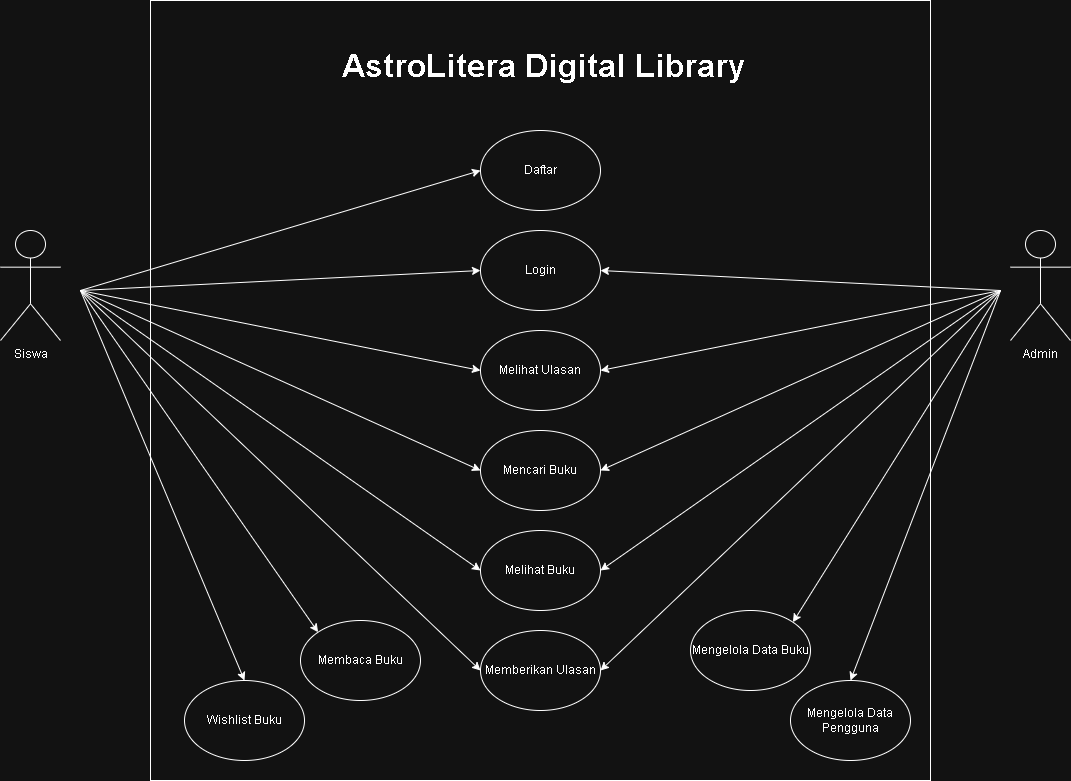

The diagram above was exported from draw.io. Its source (the exported page's mxGraphModel, read from the mxfile embedded in the PNG):
<mxGraphModel dx="1488" dy="866" grid="1" gridSize="10" guides="1" tooltips="1" connect="1" arrows="1" fold="1" page="1" pageScale="1" pageWidth="827" pageHeight="1169" math="0" shadow="0">
  <root>
    <mxCell id="0" />
    <mxCell id="1" parent="0" />
    <mxCell id="PeZlVqd9_Ei3gMYfZ-W8-2" parent="1" style="whiteSpace=wrap;html=1;aspect=fixed;" value="" vertex="1">
      <mxGeometry height="780" width="780" x="380" y="300" as="geometry" />
    </mxCell>
    <mxCell id="PeZlVqd9_Ei3gMYfZ-W8-4" parent="1" style="text;html=1;whiteSpace=wrap;overflow=hidden;rounded=0;" value="&lt;h1 style=&quot;margin-top: 0px;&quot;&gt;&lt;font style=&quot;font-size: 32px;&quot;&gt;AstroLitera Digital Library&lt;/font&gt;&lt;/h1&gt;" vertex="1">
      <mxGeometry height="40" width="430" x="570" y="340" as="geometry" />
    </mxCell>
    <mxCell id="PeZlVqd9_Ei3gMYfZ-W8-5" parent="1" style="shape=umlActor;verticalLabelPosition=bottom;verticalAlign=top;html=1;outlineConnect=0;" value="Siswa" vertex="1">
      <mxGeometry height="110" width="60" x="230" y="530" as="geometry" />
    </mxCell>
    <mxCell id="PeZlVqd9_Ei3gMYfZ-W8-6" parent="1" style="shape=umlActor;verticalLabelPosition=bottom;verticalAlign=top;html=1;outlineConnect=0;" value="Admin" vertex="1">
      <mxGeometry height="110" width="60" x="1240" y="530" as="geometry" />
    </mxCell>
    <mxCell id="PeZlVqd9_Ei3gMYfZ-W8-7" parent="1" style="ellipse;whiteSpace=wrap;html=1;" value="Wishlist Buku" vertex="1">
      <mxGeometry height="80" width="120" x="414" y="980" as="geometry" />
    </mxCell>
    <mxCell id="PeZlVqd9_Ei3gMYfZ-W8-8" parent="1" style="ellipse;whiteSpace=wrap;html=1;" value="Memberikan Ulasan" vertex="1">
      <mxGeometry height="80" width="120" x="710" y="930" as="geometry" />
    </mxCell>
    <mxCell id="PeZlVqd9_Ei3gMYfZ-W8-11" edge="1" parent="1" style="endArrow=classic;html=1;rounded=0;entryX=0.5;entryY=0;entryDx=0;entryDy=0;" target="PeZlVqd9_Ei3gMYfZ-W8-7" value="">
      <mxGeometry height="50" relative="1" width="50" as="geometry">
        <mxPoint x="310" y="590" as="sourcePoint" />
        <mxPoint x="780" y="370" as="targetPoint" />
      </mxGeometry>
    </mxCell>
    <mxCell id="PeZlVqd9_Ei3gMYfZ-W8-12" edge="1" parent="1" style="endArrow=classic;html=1;rounded=0;entryX=0;entryY=0.5;entryDx=0;entryDy=0;" target="PeZlVqd9_Ei3gMYfZ-W8-8" value="">
      <mxGeometry height="50" relative="1" width="50" as="geometry">
        <mxPoint x="310" y="590" as="sourcePoint" />
        <mxPoint x="800" y="410" as="targetPoint" />
      </mxGeometry>
    </mxCell>
    <mxCell id="PeZlVqd9_Ei3gMYfZ-W8-25" parent="1" style="ellipse;whiteSpace=wrap;html=1;" value="Melihat Buku" vertex="1">
      <mxGeometry height="80" width="120" x="710" y="830" as="geometry" />
    </mxCell>
    <mxCell id="PeZlVqd9_Ei3gMYfZ-W8-26" edge="1" parent="1" style="endArrow=classic;html=1;rounded=0;entryX=0;entryY=0.5;entryDx=0;entryDy=0;" target="PeZlVqd9_Ei3gMYfZ-W8-25" value="">
      <mxGeometry height="50" relative="1" width="50" as="geometry">
        <mxPoint x="310" y="590" as="sourcePoint" />
        <mxPoint x="650" y="490" as="targetPoint" />
      </mxGeometry>
    </mxCell>
    <mxCell id="PeZlVqd9_Ei3gMYfZ-W8-29" parent="1" style="ellipse;whiteSpace=wrap;html=1;" value="Mencari Buku" vertex="1">
      <mxGeometry height="80" width="120" x="710" y="730.0000000000001" as="geometry" />
    </mxCell>
    <mxCell id="PeZlVqd9_Ei3gMYfZ-W8-31" parent="1" style="ellipse;whiteSpace=wrap;html=1;" value="Melihat Ulasan" vertex="1">
      <mxGeometry height="80" width="120" x="710" y="630" as="geometry" />
    </mxCell>
    <mxCell id="PeZlVqd9_Ei3gMYfZ-W8-32" edge="1" parent="1" style="endArrow=classic;html=1;rounded=0;entryX=1;entryY=0.5;entryDx=0;entryDy=0;" target="PeZlVqd9_Ei3gMYfZ-W8-8" value="">
      <mxGeometry height="50" relative="1" width="50" as="geometry">
        <mxPoint x="1230" y="590" as="sourcePoint" />
        <mxPoint x="560" y="855" as="targetPoint" />
      </mxGeometry>
    </mxCell>
    <mxCell id="PeZlVqd9_Ei3gMYfZ-W8-33" parent="1" style="ellipse;whiteSpace=wrap;html=1;" value="Mengelola Data Pengguna" vertex="1">
      <mxGeometry height="80" width="120" x="1020" y="980" as="geometry" />
    </mxCell>
    <mxCell id="PeZlVqd9_Ei3gMYfZ-W8-35" edge="1" parent="1" style="endArrow=classic;html=1;rounded=0;entryX=0.5;entryY=0;entryDx=0;entryDy=0;" target="PeZlVqd9_Ei3gMYfZ-W8-33" value="">
      <mxGeometry height="50" relative="1" width="50" as="geometry">
        <mxPoint x="1230" y="590" as="sourcePoint" />
        <mxPoint x="890" y="810" as="targetPoint" />
      </mxGeometry>
    </mxCell>
    <mxCell id="HdoZicGJgHeT4EbPx9n6-2" edge="1" parent="1" style="endArrow=classic;html=1;rounded=0;entryX=1;entryY=0.5;entryDx=0;entryDy=0;" target="PeZlVqd9_Ei3gMYfZ-W8-25" value="">
      <mxGeometry height="50" relative="1" width="50" as="geometry">
        <Array as="points" />
        <mxPoint x="1230" y="590" as="sourcePoint" />
        <mxPoint x="560" y="650" as="targetPoint" />
      </mxGeometry>
    </mxCell>
    <mxCell id="bXz7gvXhbpcUZt-qzRp9-3" edge="1" parent="1" style="endArrow=classic;html=1;rounded=0;entryX=1;entryY=0.5;entryDx=0;entryDy=0;" target="PeZlVqd9_Ei3gMYfZ-W8-31" value="">
      <mxGeometry height="50" relative="1" width="50" as="geometry">
        <mxPoint x="1230" y="590" as="sourcePoint" />
        <mxPoint x="560" y="750" as="targetPoint" />
      </mxGeometry>
    </mxCell>
    <mxCell id="bXz7gvXhbpcUZt-qzRp9-4" edge="1" parent="1" style="endArrow=classic;html=1;rounded=0;entryX=0;entryY=0.5;entryDx=0;entryDy=0;" target="PeZlVqd9_Ei3gMYfZ-W8-31" value="">
      <mxGeometry height="50" relative="1" width="50" as="geometry">
        <mxPoint x="310" y="590" as="sourcePoint" />
        <mxPoint x="748" y="732" as="targetPoint" />
      </mxGeometry>
    </mxCell>
    <mxCell id="bXz7gvXhbpcUZt-qzRp9-5" edge="1" parent="1" style="endArrow=classic;html=1;rounded=0;entryX=1;entryY=0.5;entryDx=0;entryDy=0;" target="PeZlVqd9_Ei3gMYfZ-W8-29" value="">
      <mxGeometry height="50" relative="1" width="50" as="geometry">
        <mxPoint x="1230" y="590" as="sourcePoint" />
        <mxPoint x="820" y="570" as="targetPoint" />
      </mxGeometry>
    </mxCell>
    <mxCell id="bXz7gvXhbpcUZt-qzRp9-12" parent="1" style="ellipse;whiteSpace=wrap;html=1;" value="Mengelola Data Buku" vertex="1">
      <mxGeometry height="80" width="120" x="920" y="910" as="geometry" />
    </mxCell>
    <mxCell id="bXz7gvXhbpcUZt-qzRp9-13" edge="1" parent="1" style="endArrow=classic;html=1;rounded=0;entryX=1;entryY=0;entryDx=0;entryDy=0;" target="bXz7gvXhbpcUZt-qzRp9-12" value="">
      <mxGeometry height="50" relative="1" width="50" as="geometry">
        <mxPoint x="1230" y="590" as="sourcePoint" />
        <mxPoint x="900" y="820" as="targetPoint" />
      </mxGeometry>
    </mxCell>
    <mxCell id="bXz7gvXhbpcUZt-qzRp9-20" edge="1" parent="1" style="endArrow=classic;html=1;rounded=0;entryX=0;entryY=0.5;entryDx=0;entryDy=0;" target="PeZlVqd9_Ei3gMYfZ-W8-29" value="">
      <mxGeometry height="50" relative="1" width="50" as="geometry">
        <mxPoint x="310" y="590" as="sourcePoint" />
        <mxPoint x="560" y="565" as="targetPoint" />
      </mxGeometry>
    </mxCell>
    <mxCell id="bXz7gvXhbpcUZt-qzRp9-23" parent="1" style="ellipse;whiteSpace=wrap;html=1;" value="Daftar" vertex="1">
      <mxGeometry height="80" width="120" x="710" y="430" as="geometry" />
    </mxCell>
    <mxCell id="jRnPKrFlvDYbBWcsVtWh-5" parent="1" style="ellipse;whiteSpace=wrap;html=1;" value="Membaca Buku" vertex="1">
      <mxGeometry height="80" width="120" x="530" y="920" as="geometry" />
    </mxCell>
    <mxCell id="jRnPKrFlvDYbBWcsVtWh-6" edge="1" parent="1" style="endArrow=classic;html=1;rounded=0;entryX=0;entryY=0;entryDx=0;entryDy=0;" target="jRnPKrFlvDYbBWcsVtWh-5" value="">
      <mxGeometry height="50" relative="1" width="50" as="geometry">
        <mxPoint x="310" y="590" as="sourcePoint" />
        <mxPoint x="670" y="850" as="targetPoint" />
      </mxGeometry>
    </mxCell>
    <mxCell id="jRnPKrFlvDYbBWcsVtWh-20" parent="1" style="ellipse;whiteSpace=wrap;html=1;" value="Login" vertex="1">
      <mxGeometry height="80" width="120" x="710" y="530" as="geometry" />
    </mxCell>
    <mxCell id="jRnPKrFlvDYbBWcsVtWh-21" edge="1" parent="1" style="endArrow=classic;html=1;rounded=0;entryX=1;entryY=0.5;entryDx=0;entryDy=0;" target="jRnPKrFlvDYbBWcsVtWh-20" value="">
      <mxGeometry height="50" relative="1" width="50" as="geometry">
        <mxPoint x="1230" y="590" as="sourcePoint" />
        <mxPoint x="717" y="775" as="targetPoint" />
      </mxGeometry>
    </mxCell>
    <mxCell id="jRnPKrFlvDYbBWcsVtWh-22" edge="1" parent="1" style="endArrow=classic;html=1;rounded=0;entryX=0;entryY=0.5;entryDx=0;entryDy=0;" target="jRnPKrFlvDYbBWcsVtWh-20" value="">
      <mxGeometry height="50" relative="1" width="50" as="geometry">
        <mxPoint x="310" y="590" as="sourcePoint" />
        <mxPoint x="727" y="785" as="targetPoint" />
      </mxGeometry>
    </mxCell>
    <mxCell id="c12zDDMEXmTF_x4QBjJT-1" edge="1" parent="1" style="endArrow=classic;html=1;rounded=0;entryX=0;entryY=0.5;entryDx=0;entryDy=0;" target="bXz7gvXhbpcUZt-qzRp9-23" value="">
      <mxGeometry height="50" relative="1" width="50" as="geometry">
        <mxPoint x="310" y="590" as="sourcePoint" />
        <mxPoint x="960" y="590" as="targetPoint" />
      </mxGeometry>
    </mxCell>
  </root>
</mxGraphModel>